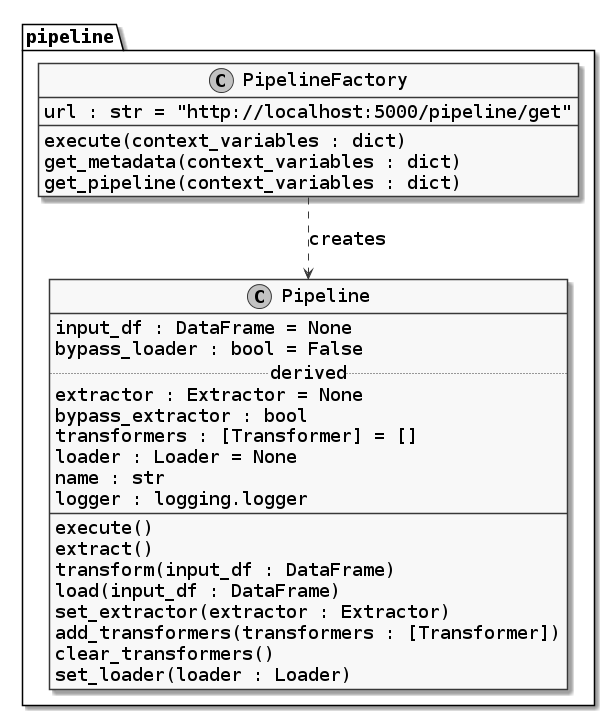

The diagram above was rendered by PlantUML. Its source (embedded in the PNG):
@startuml

skinparam monochrome true
skinparam defaultFontname Bitstream Vera Sans Mono
skinparam defaultFontSize 18



  namespace pipeline {

    class Pipeline {
      input_df : DataFrame = None
      bypass_loader : bool = False
      .. derived ..
      extractor : Extractor = None
      bypass_extractor : bool
      transformers : [Transformer] = []
      loader : Loader = None
      name : str
      logger : logging.logger
      __
      execute()
      extract()
      transform(input_df : DataFrame)
      load(input_df : DataFrame)
      set_extractor(extractor : Extractor)
      add_transformers(transformers : [Transformer])
      clear_transformers()
      set_loader(loader : Loader)
    }

    class PipelineFactory {
      url : str = "http://localhost:5000/pipeline/get"
      __
      execute(context_variables : dict)
      get_metadata(context_variables : dict)
      get_pipeline(context_variables : dict)
    }

    PipelineFactory ..> Pipeline : "creates"

 @enduml